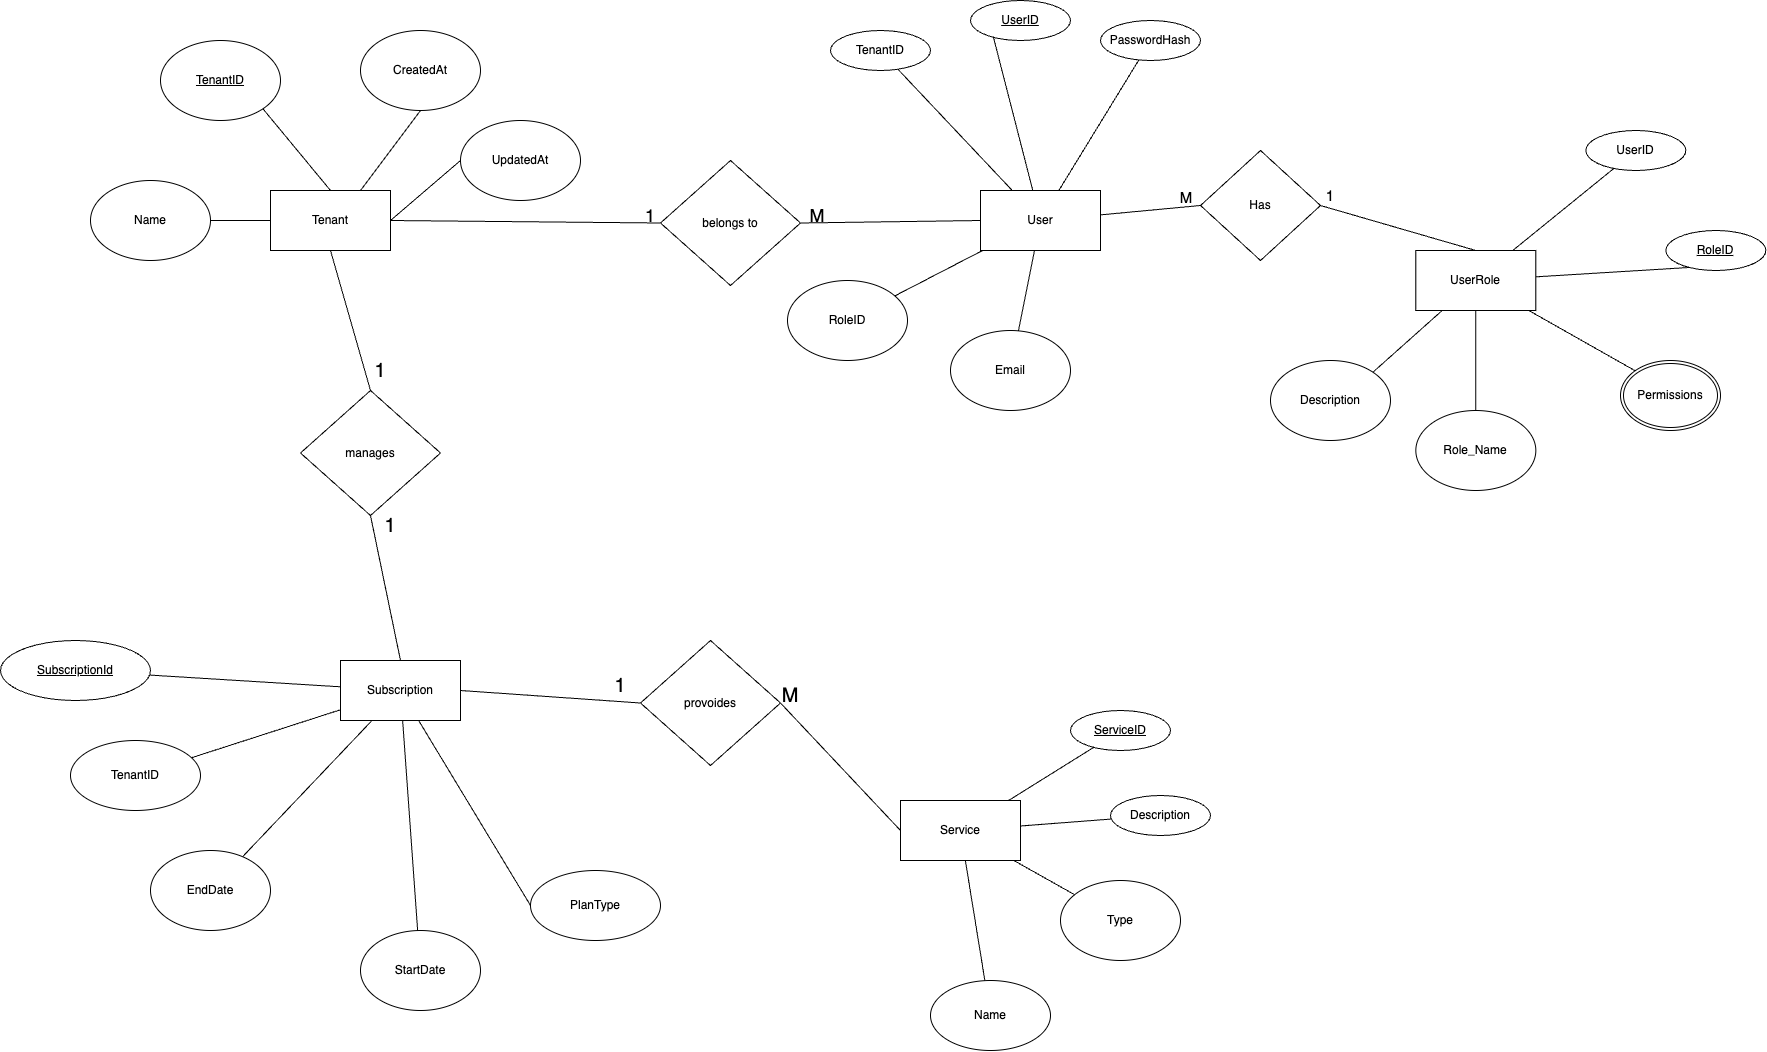

The diagram above was exported from draw.io. Its source (the exported page's mxGraphModel, read from the mxfile embedded in the PNG):
<mxGraphModel dx="3212" dy="1513" grid="1" gridSize="10" guides="1" tooltips="1" connect="1" arrows="1" fold="1" page="1" pageScale="1" pageWidth="827" pageHeight="1169" math="0" shadow="0">
  <root>
    <mxCell id="0" />
    <mxCell id="1" parent="0" />
    <mxCell id="aFno8GTjdE-BaveQZ5Uo-1" value="Tenant" style="rounded=0;whiteSpace=wrap;html=1;" vertex="1" parent="1">
      <mxGeometry x="190" y="230" width="120" height="60" as="geometry" />
    </mxCell>
    <mxCell id="aFno8GTjdE-BaveQZ5Uo-2" value="TenantID" style="ellipse;whiteSpace=wrap;html=1;fontStyle=4" vertex="1" parent="1">
      <mxGeometry x="80" y="80" width="120" height="80" as="geometry" />
    </mxCell>
    <mxCell id="aFno8GTjdE-BaveQZ5Uo-3" value="Name" style="ellipse;whiteSpace=wrap;html=1;" vertex="1" parent="1">
      <mxGeometry x="10" y="220" width="120" height="80" as="geometry" />
    </mxCell>
    <mxCell id="aFno8GTjdE-BaveQZ5Uo-4" value="CreatedAt" style="ellipse;whiteSpace=wrap;html=1;" vertex="1" parent="1">
      <mxGeometry x="280" y="70" width="120" height="80" as="geometry" />
    </mxCell>
    <mxCell id="aFno8GTjdE-BaveQZ5Uo-5" value="" style="endArrow=none;html=1;rounded=0;exitX=0.5;exitY=0;exitDx=0;exitDy=0;entryX=1;entryY=1;entryDx=0;entryDy=0;" edge="1" parent="1" source="aFno8GTjdE-BaveQZ5Uo-1" target="aFno8GTjdE-BaveQZ5Uo-2">
      <mxGeometry width="50" height="50" relative="1" as="geometry">
        <mxPoint x="390" y="340" as="sourcePoint" />
        <mxPoint x="440" y="290" as="targetPoint" />
      </mxGeometry>
    </mxCell>
    <mxCell id="aFno8GTjdE-BaveQZ5Uo-6" value="" style="endArrow=none;html=1;rounded=0;exitX=0;exitY=0.5;exitDx=0;exitDy=0;entryX=1;entryY=0.5;entryDx=0;entryDy=0;" edge="1" parent="1" source="aFno8GTjdE-BaveQZ5Uo-1" target="aFno8GTjdE-BaveQZ5Uo-3">
      <mxGeometry width="50" height="50" relative="1" as="geometry">
        <mxPoint x="260" y="240" as="sourcePoint" />
        <mxPoint x="192" y="158" as="targetPoint" />
      </mxGeometry>
    </mxCell>
    <mxCell id="aFno8GTjdE-BaveQZ5Uo-7" value="" style="endArrow=none;html=1;rounded=0;exitX=0.75;exitY=0;exitDx=0;exitDy=0;entryX=0.5;entryY=1;entryDx=0;entryDy=0;" edge="1" parent="1" source="aFno8GTjdE-BaveQZ5Uo-1" target="aFno8GTjdE-BaveQZ5Uo-4">
      <mxGeometry width="50" height="50" relative="1" as="geometry">
        <mxPoint x="414" y="10" as="sourcePoint" />
        <mxPoint x="356" y="-122" as="targetPoint" />
      </mxGeometry>
    </mxCell>
    <mxCell id="9D1rKpXwnjg2EeFwaQpq-1" value="User" style="rounded=0;whiteSpace=wrap;html=1;" vertex="1" parent="1">
      <mxGeometry x="900" y="230" width="120" height="60" as="geometry" />
    </mxCell>
    <mxCell id="aFno8GTjdE-BaveQZ5Uo-8" value="UpdatedAt" style="ellipse;whiteSpace=wrap;html=1;" vertex="1" parent="1">
      <mxGeometry x="380" y="160" width="120" height="80" as="geometry" />
    </mxCell>
    <mxCell id="aFno8GTjdE-BaveQZ5Uo-9" value="" style="endArrow=none;html=1;rounded=0;exitX=1;exitY=0.5;exitDx=0;exitDy=0;entryX=0;entryY=0.5;entryDx=0;entryDy=0;" edge="1" parent="1" target="aFno8GTjdE-BaveQZ5Uo-8" source="aFno8GTjdE-BaveQZ5Uo-1">
      <mxGeometry width="50" height="50" relative="1" as="geometry">
        <mxPoint x="380" y="280" as="sourcePoint" />
        <mxPoint x="456" y="-72" as="targetPoint" />
      </mxGeometry>
    </mxCell>
    <mxCell id="9D1rKpXwnjg2EeFwaQpq-4" value="TenantID" style="ellipse;whiteSpace=wrap;html=1;align=center;" vertex="1" parent="1">
      <mxGeometry x="750" y="70" width="100" height="40" as="geometry" />
    </mxCell>
    <mxCell id="9D1rKpXwnjg2EeFwaQpq-3" value="UserID" style="ellipse;whiteSpace=wrap;html=1;align=center;fontStyle=4;" vertex="1" parent="1">
      <mxGeometry x="890" y="40" width="100" height="40" as="geometry" />
    </mxCell>
    <mxCell id="9D1rKpXwnjg2EeFwaQpq-5" value="" style="endArrow=none;html=1;rounded=0;entryX=0.23;entryY=0.925;entryDx=0;entryDy=0;entryPerimeter=0;" edge="1" parent="1" source="9D1rKpXwnjg2EeFwaQpq-1" target="9D1rKpXwnjg2EeFwaQpq-3">
      <mxGeometry relative="1" as="geometry">
        <mxPoint x="610" y="305" as="sourcePoint" />
        <mxPoint x="770" y="305" as="targetPoint" />
      </mxGeometry>
    </mxCell>
    <mxCell id="9D1rKpXwnjg2EeFwaQpq-6" value="" style="endArrow=none;html=1;rounded=0;" edge="1" parent="1" source="9D1rKpXwnjg2EeFwaQpq-4" target="9D1rKpXwnjg2EeFwaQpq-1">
      <mxGeometry relative="1" as="geometry">
        <mxPoint x="610" y="305" as="sourcePoint" />
        <mxPoint x="770" y="305" as="targetPoint" />
      </mxGeometry>
    </mxCell>
    <mxCell id="9D1rKpXwnjg2EeFwaQpq-7" value="RoleID" style="ellipse;whiteSpace=wrap;html=1;" vertex="1" parent="1">
      <mxGeometry x="707" y="320" width="120" height="80" as="geometry" />
    </mxCell>
    <mxCell id="9D1rKpXwnjg2EeFwaQpq-8" value="Email" style="ellipse;whiteSpace=wrap;html=1;" vertex="1" parent="1">
      <mxGeometry x="870" y="370" width="120" height="80" as="geometry" />
    </mxCell>
    <mxCell id="9D1rKpXwnjg2EeFwaQpq-9" value="" style="endArrow=none;html=1;rounded=0;" edge="1" parent="1" source="9D1rKpXwnjg2EeFwaQpq-1" target="9D1rKpXwnjg2EeFwaQpq-8">
      <mxGeometry relative="1" as="geometry">
        <mxPoint x="610" y="305" as="sourcePoint" />
        <mxPoint x="770" y="305" as="targetPoint" />
      </mxGeometry>
    </mxCell>
    <mxCell id="9D1rKpXwnjg2EeFwaQpq-10" value="" style="endArrow=none;html=1;rounded=0;" edge="1" parent="1" source="9D1rKpXwnjg2EeFwaQpq-1" target="9D1rKpXwnjg2EeFwaQpq-7">
      <mxGeometry relative="1" as="geometry">
        <mxPoint x="610" y="305" as="sourcePoint" />
        <mxPoint x="770" y="305" as="targetPoint" />
      </mxGeometry>
    </mxCell>
    <mxCell id="9D1rKpXwnjg2EeFwaQpq-11" value="PasswordHash" style="ellipse;whiteSpace=wrap;html=1;align=center;" vertex="1" parent="1">
      <mxGeometry x="1020" y="60" width="100" height="40" as="geometry" />
    </mxCell>
    <mxCell id="9D1rKpXwnjg2EeFwaQpq-12" value="" style="endArrow=none;html=1;rounded=0;" edge="1" parent="1" source="9D1rKpXwnjg2EeFwaQpq-11" target="9D1rKpXwnjg2EeFwaQpq-1">
      <mxGeometry relative="1" as="geometry">
        <mxPoint x="610" y="305" as="sourcePoint" />
        <mxPoint x="770" y="305" as="targetPoint" />
      </mxGeometry>
    </mxCell>
    <mxCell id="aFno8GTjdE-BaveQZ5Uo-11" value="Subscription" style="rounded=0;whiteSpace=wrap;html=1;" vertex="1" parent="1">
      <mxGeometry x="260" y="700" width="120" height="60" as="geometry" />
    </mxCell>
    <mxCell id="aFno8GTjdE-BaveQZ5Uo-12" value="TenantID" style="ellipse;whiteSpace=wrap;html=1;align=center;" vertex="1" parent="1">
      <mxGeometry x="-10" y="780" width="130" height="70" as="geometry" />
    </mxCell>
    <mxCell id="aFno8GTjdE-BaveQZ5Uo-13" value="SubscriptionId" style="ellipse;whiteSpace=wrap;html=1;align=center;fontStyle=4;" vertex="1" parent="1">
      <mxGeometry x="-80" y="680" width="150" height="60" as="geometry" />
    </mxCell>
    <mxCell id="aFno8GTjdE-BaveQZ5Uo-14" value="" style="endArrow=none;html=1;rounded=0;" edge="1" parent="1" source="aFno8GTjdE-BaveQZ5Uo-11" target="aFno8GTjdE-BaveQZ5Uo-13">
      <mxGeometry relative="1" as="geometry">
        <mxPoint x="-10" y="780" as="sourcePoint" />
        <mxPoint x="150" y="780" as="targetPoint" />
      </mxGeometry>
    </mxCell>
    <mxCell id="aFno8GTjdE-BaveQZ5Uo-15" value="" style="endArrow=none;html=1;rounded=0;" edge="1" parent="1" source="aFno8GTjdE-BaveQZ5Uo-12" target="aFno8GTjdE-BaveQZ5Uo-11">
      <mxGeometry relative="1" as="geometry">
        <mxPoint x="-10" y="780" as="sourcePoint" />
        <mxPoint x="150" y="780" as="targetPoint" />
      </mxGeometry>
    </mxCell>
    <mxCell id="aFno8GTjdE-BaveQZ5Uo-16" value="EndDate" style="ellipse;whiteSpace=wrap;html=1;" vertex="1" parent="1">
      <mxGeometry x="70" y="890" width="120" height="80" as="geometry" />
    </mxCell>
    <mxCell id="aFno8GTjdE-BaveQZ5Uo-17" value="StartDate" style="ellipse;whiteSpace=wrap;html=1;" vertex="1" parent="1">
      <mxGeometry x="280" y="970" width="120" height="80" as="geometry" />
    </mxCell>
    <mxCell id="aFno8GTjdE-BaveQZ5Uo-18" value="" style="endArrow=none;html=1;rounded=0;" edge="1" parent="1" source="aFno8GTjdE-BaveQZ5Uo-11" target="aFno8GTjdE-BaveQZ5Uo-17">
      <mxGeometry relative="1" as="geometry">
        <mxPoint x="-10" y="780" as="sourcePoint" />
        <mxPoint x="150" y="780" as="targetPoint" />
      </mxGeometry>
    </mxCell>
    <mxCell id="aFno8GTjdE-BaveQZ5Uo-19" value="" style="endArrow=none;html=1;rounded=0;" edge="1" parent="1" source="aFno8GTjdE-BaveQZ5Uo-11" target="aFno8GTjdE-BaveQZ5Uo-16">
      <mxGeometry relative="1" as="geometry">
        <mxPoint x="-10" y="780" as="sourcePoint" />
        <mxPoint x="150" y="780" as="targetPoint" />
      </mxGeometry>
    </mxCell>
    <mxCell id="aFno8GTjdE-BaveQZ5Uo-20" value="PlanType" style="ellipse;whiteSpace=wrap;html=1;align=center;" vertex="1" parent="1">
      <mxGeometry x="450" y="910" width="130" height="70" as="geometry" />
    </mxCell>
    <mxCell id="aFno8GTjdE-BaveQZ5Uo-21" value="" style="endArrow=none;html=1;rounded=0;exitX=0;exitY=0.5;exitDx=0;exitDy=0;" edge="1" parent="1" source="aFno8GTjdE-BaveQZ5Uo-20" target="aFno8GTjdE-BaveQZ5Uo-11">
      <mxGeometry relative="1" as="geometry">
        <mxPoint x="480" y="697" as="sourcePoint" />
        <mxPoint x="150" y="780" as="targetPoint" />
      </mxGeometry>
    </mxCell>
    <mxCell id="9D1rKpXwnjg2EeFwaQpq-13" value="Service" style="rounded=0;whiteSpace=wrap;html=1;" vertex="1" parent="1">
      <mxGeometry x="820" y="840" width="120" height="60" as="geometry" />
    </mxCell>
    <mxCell id="9D1rKpXwnjg2EeFwaQpq-14" value="Name" style="ellipse;whiteSpace=wrap;html=1;align=center;" vertex="1" parent="1">
      <mxGeometry x="850" y="1020" width="120" height="70" as="geometry" />
    </mxCell>
    <mxCell id="9D1rKpXwnjg2EeFwaQpq-15" value="ServiceID" style="ellipse;whiteSpace=wrap;html=1;align=center;fontStyle=4;" vertex="1" parent="1">
      <mxGeometry x="990" y="750" width="100" height="40" as="geometry" />
    </mxCell>
    <mxCell id="9D1rKpXwnjg2EeFwaQpq-16" value="" style="endArrow=none;html=1;rounded=0;entryX=0.23;entryY=0.925;entryDx=0;entryDy=0;entryPerimeter=0;" edge="1" parent="1" source="9D1rKpXwnjg2EeFwaQpq-13" target="9D1rKpXwnjg2EeFwaQpq-15">
      <mxGeometry relative="1" as="geometry">
        <mxPoint x="550" y="920" as="sourcePoint" />
        <mxPoint x="710" y="920" as="targetPoint" />
      </mxGeometry>
    </mxCell>
    <mxCell id="9D1rKpXwnjg2EeFwaQpq-17" value="" style="endArrow=none;html=1;rounded=0;" edge="1" parent="1" source="9D1rKpXwnjg2EeFwaQpq-14" target="9D1rKpXwnjg2EeFwaQpq-13">
      <mxGeometry relative="1" as="geometry">
        <mxPoint x="550" y="920" as="sourcePoint" />
        <mxPoint x="710" y="920" as="targetPoint" />
      </mxGeometry>
    </mxCell>
    <mxCell id="9D1rKpXwnjg2EeFwaQpq-19" value="Type" style="ellipse;whiteSpace=wrap;html=1;" vertex="1" parent="1">
      <mxGeometry x="980" y="920" width="120" height="80" as="geometry" />
    </mxCell>
    <mxCell id="9D1rKpXwnjg2EeFwaQpq-20" value="" style="endArrow=none;html=1;rounded=0;" edge="1" parent="1" source="9D1rKpXwnjg2EeFwaQpq-13" target="9D1rKpXwnjg2EeFwaQpq-19">
      <mxGeometry relative="1" as="geometry">
        <mxPoint x="550" y="920" as="sourcePoint" />
        <mxPoint x="710" y="920" as="targetPoint" />
      </mxGeometry>
    </mxCell>
    <mxCell id="9D1rKpXwnjg2EeFwaQpq-22" value="Description" style="ellipse;whiteSpace=wrap;html=1;align=center;" vertex="1" parent="1">
      <mxGeometry x="1030" y="835" width="100" height="40" as="geometry" />
    </mxCell>
    <mxCell id="9D1rKpXwnjg2EeFwaQpq-23" value="" style="endArrow=none;html=1;rounded=0;" edge="1" parent="1" source="9D1rKpXwnjg2EeFwaQpq-22" target="9D1rKpXwnjg2EeFwaQpq-13">
      <mxGeometry relative="1" as="geometry">
        <mxPoint x="550" y="920" as="sourcePoint" />
        <mxPoint x="710" y="920" as="targetPoint" />
      </mxGeometry>
    </mxCell>
    <mxCell id="aFno8GTjdE-BaveQZ5Uo-23" value="belongs to" style="rhombus;whiteSpace=wrap;html=1;" vertex="1" parent="1">
      <mxGeometry x="580" y="200" width="140" height="125" as="geometry" />
    </mxCell>
    <mxCell id="9D1rKpXwnjg2EeFwaQpq-36" value="UserRole" style="rounded=0;whiteSpace=wrap;html=1;" vertex="1" parent="1">
      <mxGeometry x="1335.33" y="290" width="120" height="60" as="geometry" />
    </mxCell>
    <mxCell id="9D1rKpXwnjg2EeFwaQpq-37" value="UserID" style="ellipse;whiteSpace=wrap;html=1;align=center;" vertex="1" parent="1">
      <mxGeometry x="1505.33" y="170" width="100" height="40" as="geometry" />
    </mxCell>
    <mxCell id="9D1rKpXwnjg2EeFwaQpq-38" value="RoleID" style="ellipse;whiteSpace=wrap;html=1;align=center;fontStyle=4;" vertex="1" parent="1">
      <mxGeometry x="1585.33" y="270" width="100" height="40" as="geometry" />
    </mxCell>
    <mxCell id="9D1rKpXwnjg2EeFwaQpq-39" value="" style="endArrow=none;html=1;rounded=0;entryX=0.23;entryY=0.925;entryDx=0;entryDy=0;entryPerimeter=0;" edge="1" parent="1" source="9D1rKpXwnjg2EeFwaQpq-36" target="9D1rKpXwnjg2EeFwaQpq-38">
      <mxGeometry relative="1" as="geometry">
        <mxPoint x="1065.33" y="370" as="sourcePoint" />
        <mxPoint x="1225.33" y="370" as="targetPoint" />
      </mxGeometry>
    </mxCell>
    <mxCell id="9D1rKpXwnjg2EeFwaQpq-40" value="" style="endArrow=none;html=1;rounded=0;" edge="1" parent="1" source="9D1rKpXwnjg2EeFwaQpq-37" target="9D1rKpXwnjg2EeFwaQpq-36">
      <mxGeometry relative="1" as="geometry">
        <mxPoint x="1065.33" y="370" as="sourcePoint" />
        <mxPoint x="1225.33" y="370" as="targetPoint" />
      </mxGeometry>
    </mxCell>
    <mxCell id="9D1rKpXwnjg2EeFwaQpq-41" value="Description" style="ellipse;whiteSpace=wrap;html=1;" vertex="1" parent="1">
      <mxGeometry x="1190" y="400" width="120" height="80" as="geometry" />
    </mxCell>
    <mxCell id="9D1rKpXwnjg2EeFwaQpq-42" value="Role_Name" style="ellipse;whiteSpace=wrap;html=1;" vertex="1" parent="1">
      <mxGeometry x="1335.33" y="450" width="120" height="80" as="geometry" />
    </mxCell>
    <mxCell id="9D1rKpXwnjg2EeFwaQpq-43" value="" style="endArrow=none;html=1;rounded=0;" edge="1" parent="1" source="9D1rKpXwnjg2EeFwaQpq-36" target="9D1rKpXwnjg2EeFwaQpq-42">
      <mxGeometry relative="1" as="geometry">
        <mxPoint x="1065.33" y="370" as="sourcePoint" />
        <mxPoint x="1225.33" y="370" as="targetPoint" />
      </mxGeometry>
    </mxCell>
    <mxCell id="9D1rKpXwnjg2EeFwaQpq-44" value="" style="endArrow=none;html=1;rounded=0;entryX=1;entryY=0;entryDx=0;entryDy=0;" edge="1" parent="1" source="9D1rKpXwnjg2EeFwaQpq-36" target="9D1rKpXwnjg2EeFwaQpq-41">
      <mxGeometry relative="1" as="geometry">
        <mxPoint x="1065.33" y="370" as="sourcePoint" />
        <mxPoint x="1270.0012906373315" y="414.99707293274923" as="targetPoint" />
      </mxGeometry>
    </mxCell>
    <mxCell id="9D1rKpXwnjg2EeFwaQpq-46" value="" style="endArrow=none;html=1;rounded=0;exitX=0;exitY=0;exitDx=0;exitDy=0;" edge="1" parent="1" source="9D1rKpXwnjg2EeFwaQpq-50" target="9D1rKpXwnjg2EeFwaQpq-36">
      <mxGeometry relative="1" as="geometry">
        <mxPoint x="1485.8898315534336" y="542.5498796810239" as="sourcePoint" />
        <mxPoint x="1170.32" y="490" as="targetPoint" />
      </mxGeometry>
    </mxCell>
    <mxCell id="aFno8GTjdE-BaveQZ5Uo-25" value="" style="endArrow=none;html=1;rounded=0;exitX=1;exitY=0.5;exitDx=0;exitDy=0;entryX=0;entryY=0.5;entryDx=0;entryDy=0;" edge="1" parent="1" source="aFno8GTjdE-BaveQZ5Uo-23" target="9D1rKpXwnjg2EeFwaQpq-1">
      <mxGeometry width="50" height="50" relative="1" as="geometry">
        <mxPoint x="320" y="270" as="sourcePoint" />
        <mxPoint x="640" y="270" as="targetPoint" />
      </mxGeometry>
    </mxCell>
    <mxCell id="aFno8GTjdE-BaveQZ5Uo-29" value="" style="endArrow=none;html=1;rounded=0;exitX=1;exitY=0.5;exitDx=0;exitDy=0;entryX=0;entryY=0.5;entryDx=0;entryDy=0;" edge="1" parent="1" source="aFno8GTjdE-BaveQZ5Uo-1" target="aFno8GTjdE-BaveQZ5Uo-23">
      <mxGeometry relative="1" as="geometry">
        <mxPoint x="460" y="330" as="sourcePoint" />
        <mxPoint x="620" y="330" as="targetPoint" />
      </mxGeometry>
    </mxCell>
    <mxCell id="9D1rKpXwnjg2EeFwaQpq-47" value="Has" style="shape=rhombus;perimeter=rhombusPerimeter;whiteSpace=wrap;html=1;align=center;" vertex="1" parent="1">
      <mxGeometry x="1120" y="190" width="120" height="110" as="geometry" />
    </mxCell>
    <mxCell id="9D1rKpXwnjg2EeFwaQpq-48" value="" style="endArrow=none;html=1;rounded=0;entryX=0;entryY=0.5;entryDx=0;entryDy=0;" edge="1" parent="1" source="9D1rKpXwnjg2EeFwaQpq-1" target="9D1rKpXwnjg2EeFwaQpq-47">
      <mxGeometry relative="1" as="geometry">
        <mxPoint x="1090" y="215" as="sourcePoint" />
        <mxPoint x="1360" y="218" as="targetPoint" />
      </mxGeometry>
    </mxCell>
    <mxCell id="aFno8GTjdE-BaveQZ5Uo-30" value="manages" style="rhombus;whiteSpace=wrap;html=1;" vertex="1" parent="1">
      <mxGeometry x="220" y="430" width="140" height="125" as="geometry" />
    </mxCell>
    <mxCell id="9D1rKpXwnjg2EeFwaQpq-49" value="" style="endArrow=none;html=1;rounded=0;exitX=0.5;exitY=0;exitDx=0;exitDy=0;entryX=1;entryY=0.5;entryDx=0;entryDy=0;" edge="1" parent="1" source="9D1rKpXwnjg2EeFwaQpq-36" target="9D1rKpXwnjg2EeFwaQpq-47">
      <mxGeometry relative="1" as="geometry">
        <mxPoint x="1300.32" y="290" as="sourcePoint" />
        <mxPoint x="1300" y="175" as="targetPoint" />
        <Array as="points" />
      </mxGeometry>
    </mxCell>
    <mxCell id="aFno8GTjdE-BaveQZ5Uo-36" value="provoides" style="rhombus;whiteSpace=wrap;html=1;" vertex="1" parent="1">
      <mxGeometry x="560" y="680" width="140" height="125" as="geometry" />
    </mxCell>
    <mxCell id="aFno8GTjdE-BaveQZ5Uo-32" value="" style="endArrow=none;html=1;rounded=0;exitX=0.5;exitY=1;exitDx=0;exitDy=0;entryX=0.5;entryY=0;entryDx=0;entryDy=0;" edge="1" parent="1" target="aFno8GTjdE-BaveQZ5Uo-30" source="aFno8GTjdE-BaveQZ5Uo-1">
      <mxGeometry relative="1" as="geometry">
        <mxPoint y="465" as="sourcePoint" />
        <mxPoint x="310" y="535" as="targetPoint" />
      </mxGeometry>
    </mxCell>
    <mxCell id="aFno8GTjdE-BaveQZ5Uo-38" value="" style="endArrow=none;html=1;rounded=0;exitX=1;exitY=0.5;exitDx=0;exitDy=0;entryX=0;entryY=0.5;entryDx=0;entryDy=0;" edge="1" parent="1" source="aFno8GTjdE-BaveQZ5Uo-36" target="9D1rKpXwnjg2EeFwaQpq-13">
      <mxGeometry relative="1" as="geometry">
        <mxPoint x="730" y="750" as="sourcePoint" />
        <mxPoint x="890" y="750" as="targetPoint" />
      </mxGeometry>
    </mxCell>
    <mxCell id="aFno8GTjdE-BaveQZ5Uo-31" value="" style="endArrow=none;html=1;rounded=0;exitX=0.5;exitY=1;exitDx=0;exitDy=0;entryX=0.5;entryY=0;entryDx=0;entryDy=0;" edge="1" parent="1" source="aFno8GTjdE-BaveQZ5Uo-30" target="aFno8GTjdE-BaveQZ5Uo-11">
      <mxGeometry width="50" height="50" relative="1" as="geometry">
        <mxPoint x="10" y="475" as="sourcePoint" />
        <mxPoint x="590" y="465" as="targetPoint" />
      </mxGeometry>
    </mxCell>
    <mxCell id="aFno8GTjdE-BaveQZ5Uo-39" value="" style="endArrow=none;html=1;rounded=0;exitX=1;exitY=0.5;exitDx=0;exitDy=0;entryX=0;entryY=0.5;entryDx=0;entryDy=0;" edge="1" parent="1" source="aFno8GTjdE-BaveQZ5Uo-11" target="aFno8GTjdE-BaveQZ5Uo-36">
      <mxGeometry width="50" height="50" relative="1" as="geometry">
        <mxPoint x="780" y="780" as="sourcePoint" />
        <mxPoint x="830" y="730" as="targetPoint" />
      </mxGeometry>
    </mxCell>
    <mxCell id="9D1rKpXwnjg2EeFwaQpq-50" value="Permissions" style="ellipse;shape=doubleEllipse;margin=3;whiteSpace=wrap;html=1;align=center;" vertex="1" parent="1">
      <mxGeometry x="1540" y="400" width="100" height="70" as="geometry" />
    </mxCell>
    <mxCell id="aFno8GTjdE-BaveQZ5Uo-40" value="1" style="text;html=1;align=center;verticalAlign=middle;whiteSpace=wrap;rounded=0;fontSize=18;" vertex="1" parent="1">
      <mxGeometry x="540" y="240" width="60" height="30" as="geometry" />
    </mxCell>
    <mxCell id="aFno8GTjdE-BaveQZ5Uo-42" value="M" style="text;html=1;align=center;verticalAlign=middle;whiteSpace=wrap;rounded=0;fontSize=18;" vertex="1" parent="1">
      <mxGeometry x="707" y="240" width="60" height="30" as="geometry" />
    </mxCell>
    <mxCell id="aFno8GTjdE-BaveQZ5Uo-47" value="M" style="text;html=1;align=center;verticalAlign=middle;whiteSpace=wrap;rounded=0;fontSize=15;" vertex="1" parent="1">
      <mxGeometry x="1076" y="222" width="60" height="30" as="geometry" />
    </mxCell>
    <mxCell id="6QgoJh1tPK3JJ2FiGogS-6" value="&lt;font style=&quot;font-size: 20px;&quot;&gt;1&lt;/font&gt;" style="text;html=1;align=center;verticalAlign=middle;whiteSpace=wrap;rounded=0;" vertex="1" parent="1">
      <mxGeometry x="280" y="550" width="60" height="30" as="geometry" />
    </mxCell>
    <mxCell id="aFno8GTjdE-BaveQZ5Uo-48" value="1" style="text;html=1;align=center;verticalAlign=middle;whiteSpace=wrap;rounded=0;fontSize=15;" vertex="1" parent="1">
      <mxGeometry x="1220" y="220" width="60" height="30" as="geometry" />
    </mxCell>
    <mxCell id="6QgoJh1tPK3JJ2FiGogS-7" value="&lt;font style=&quot;font-size: 20px;&quot;&gt;1&lt;/font&gt;" style="text;html=1;align=center;verticalAlign=middle;whiteSpace=wrap;rounded=0;" vertex="1" parent="1">
      <mxGeometry x="270" y="395" width="60" height="30" as="geometry" />
    </mxCell>
    <mxCell id="aFno8GTjdE-BaveQZ5Uo-49" value="&lt;font style=&quot;font-size: 20px;&quot;&gt;1&lt;/font&gt;" style="text;html=1;align=center;verticalAlign=middle;whiteSpace=wrap;rounded=0;" vertex="1" parent="1">
      <mxGeometry x="510" y="710" width="60" height="30" as="geometry" />
    </mxCell>
    <mxCell id="aFno8GTjdE-BaveQZ5Uo-50" value="&lt;font style=&quot;font-size: 20px;&quot;&gt;M&lt;/font&gt;" style="text;html=1;align=center;verticalAlign=middle;whiteSpace=wrap;rounded=0;" vertex="1" parent="1">
      <mxGeometry x="680" y="720" width="60" height="30" as="geometry" />
    </mxCell>
  </root>
</mxGraphModel>